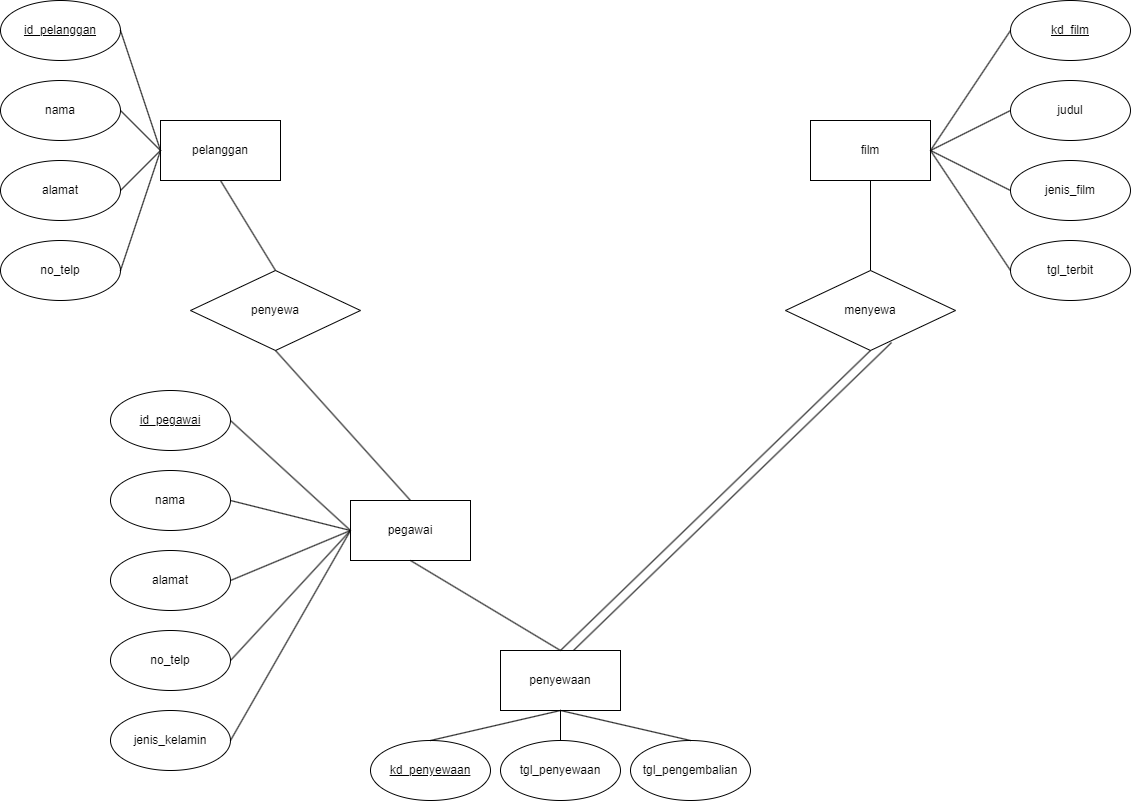

The diagram above was exported from draw.io. Its source (the exported page's mxGraphModel, read from the mxfile embedded in the PNG):
<mxGraphModel dx="2284" dy="772" grid="1" gridSize="10" guides="1" tooltips="1" connect="1" arrows="1" fold="1" page="1" pageScale="1" pageWidth="850" pageHeight="1100" math="0" shadow="0">
  <root>
    <mxCell id="0" />
    <mxCell id="1" parent="0" />
    <mxCell id="wFXJTLEY48PR4wZX5zaY-1" value="pelanggan" style="rounded=0;whiteSpace=wrap;html=1;" parent="1" vertex="1">
      <mxGeometry x="60" y="160" width="120" height="60" as="geometry" />
    </mxCell>
    <mxCell id="wFXJTLEY48PR4wZX5zaY-2" value="penyewaan" style="rounded=0;whiteSpace=wrap;html=1;" parent="1" vertex="1">
      <mxGeometry x="400" y="690" width="120" height="60" as="geometry" />
    </mxCell>
    <mxCell id="wFXJTLEY48PR4wZX5zaY-3" value="film" style="rounded=0;whiteSpace=wrap;html=1;" parent="1" vertex="1">
      <mxGeometry x="710" y="160" width="120" height="60" as="geometry" />
    </mxCell>
    <mxCell id="wFXJTLEY48PR4wZX5zaY-4" value="penyewa" style="rhombus;whiteSpace=wrap;html=1;" parent="1" vertex="1">
      <mxGeometry x="90" y="310" width="170" height="80" as="geometry" />
    </mxCell>
    <mxCell id="wFXJTLEY48PR4wZX5zaY-5" value="menyewa" style="rhombus;whiteSpace=wrap;html=1;" parent="1" vertex="1">
      <mxGeometry x="685" y="310" width="170" height="80" as="geometry" />
    </mxCell>
    <mxCell id="wFXJTLEY48PR4wZX5zaY-6" value="pegawai" style="rounded=0;whiteSpace=wrap;html=1;" parent="1" vertex="1">
      <mxGeometry x="250" y="540" width="120" height="60" as="geometry" />
    </mxCell>
    <mxCell id="wFXJTLEY48PR4wZX5zaY-7" value="&lt;u&gt;id_pelanggan&lt;/u&gt;" style="ellipse;whiteSpace=wrap;html=1;" parent="1" vertex="1">
      <mxGeometry x="-100" y="40" width="120" height="60" as="geometry" />
    </mxCell>
    <mxCell id="wFXJTLEY48PR4wZX5zaY-8" value="nama" style="ellipse;whiteSpace=wrap;html=1;" parent="1" vertex="1">
      <mxGeometry x="-100" y="120" width="120" height="60" as="geometry" />
    </mxCell>
    <mxCell id="wFXJTLEY48PR4wZX5zaY-9" value="alamat" style="ellipse;whiteSpace=wrap;html=1;" parent="1" vertex="1">
      <mxGeometry x="-100" y="200" width="120" height="60" as="geometry" />
    </mxCell>
    <mxCell id="wFXJTLEY48PR4wZX5zaY-10" value="no_telp" style="ellipse;whiteSpace=wrap;html=1;" parent="1" vertex="1">
      <mxGeometry x="-100" y="280" width="120" height="60" as="geometry" />
    </mxCell>
    <mxCell id="wFXJTLEY48PR4wZX5zaY-11" value="&lt;u&gt;id_pegawai&lt;/u&gt;" style="ellipse;whiteSpace=wrap;html=1;" parent="1" vertex="1">
      <mxGeometry x="10" y="430" width="120" height="60" as="geometry" />
    </mxCell>
    <mxCell id="wFXJTLEY48PR4wZX5zaY-12" value="nama" style="ellipse;whiteSpace=wrap;html=1;" parent="1" vertex="1">
      <mxGeometry x="10" y="510" width="120" height="60" as="geometry" />
    </mxCell>
    <mxCell id="wFXJTLEY48PR4wZX5zaY-13" value="alamat" style="ellipse;whiteSpace=wrap;html=1;" parent="1" vertex="1">
      <mxGeometry x="10" y="590" width="120" height="60" as="geometry" />
    </mxCell>
    <mxCell id="wFXJTLEY48PR4wZX5zaY-14" value="no_telp" style="ellipse;whiteSpace=wrap;html=1;" parent="1" vertex="1">
      <mxGeometry x="10" y="670" width="120" height="60" as="geometry" />
    </mxCell>
    <mxCell id="wFXJTLEY48PR4wZX5zaY-15" value="jenis_kelamin" style="ellipse;whiteSpace=wrap;html=1;" parent="1" vertex="1">
      <mxGeometry x="10" y="750" width="120" height="60" as="geometry" />
    </mxCell>
    <mxCell id="wFXJTLEY48PR4wZX5zaY-16" value="" style="endArrow=none;html=1;rounded=0;exitX=0.5;exitY=1;exitDx=0;exitDy=0;entryX=0.5;entryY=0;entryDx=0;entryDy=0;" parent="1" source="wFXJTLEY48PR4wZX5zaY-1" target="wFXJTLEY48PR4wZX5zaY-4" edge="1">
      <mxGeometry width="50" height="50" relative="1" as="geometry">
        <mxPoint x="400" y="430" as="sourcePoint" />
        <mxPoint x="450" y="380" as="targetPoint" />
      </mxGeometry>
    </mxCell>
    <mxCell id="wFXJTLEY48PR4wZX5zaY-18" value="" style="endArrow=none;html=1;rounded=0;exitX=0.5;exitY=1;exitDx=0;exitDy=0;entryX=0.5;entryY=0;entryDx=0;entryDy=0;" parent="1" source="wFXJTLEY48PR4wZX5zaY-4" target="wFXJTLEY48PR4wZX5zaY-6" edge="1">
      <mxGeometry width="50" height="50" relative="1" as="geometry">
        <mxPoint x="400" y="430" as="sourcePoint" />
        <mxPoint x="450" y="380" as="targetPoint" />
      </mxGeometry>
    </mxCell>
    <mxCell id="wFXJTLEY48PR4wZX5zaY-19" value="" style="endArrow=none;html=1;rounded=0;exitX=0.5;exitY=1;exitDx=0;exitDy=0;entryX=0.5;entryY=0;entryDx=0;entryDy=0;" parent="1" source="wFXJTLEY48PR4wZX5zaY-6" target="wFXJTLEY48PR4wZX5zaY-2" edge="1">
      <mxGeometry width="50" height="50" relative="1" as="geometry">
        <mxPoint x="400" y="430" as="sourcePoint" />
        <mxPoint x="450" y="380" as="targetPoint" />
      </mxGeometry>
    </mxCell>
    <mxCell id="wFXJTLEY48PR4wZX5zaY-20" value="" style="endArrow=none;html=1;rounded=0;exitX=0.5;exitY=0;exitDx=0;exitDy=0;entryX=0.5;entryY=1;entryDx=0;entryDy=0;" parent="1" source="wFXJTLEY48PR4wZX5zaY-2" target="wFXJTLEY48PR4wZX5zaY-5" edge="1">
      <mxGeometry width="50" height="50" relative="1" as="geometry">
        <mxPoint x="400" y="430" as="sourcePoint" />
        <mxPoint x="450" y="380" as="targetPoint" />
      </mxGeometry>
    </mxCell>
    <mxCell id="wFXJTLEY48PR4wZX5zaY-21" value="" style="endArrow=none;html=1;rounded=0;entryX=0.5;entryY=1;entryDx=0;entryDy=0;exitX=0.5;exitY=0;exitDx=0;exitDy=0;" parent="1" source="wFXJTLEY48PR4wZX5zaY-5" target="wFXJTLEY48PR4wZX5zaY-3" edge="1">
      <mxGeometry width="50" height="50" relative="1" as="geometry">
        <mxPoint x="400" y="390" as="sourcePoint" />
        <mxPoint x="450" y="340" as="targetPoint" />
      </mxGeometry>
    </mxCell>
    <mxCell id="wFXJTLEY48PR4wZX5zaY-22" value="tgl_penyewaan" style="ellipse;whiteSpace=wrap;html=1;" parent="1" vertex="1">
      <mxGeometry x="400" y="780" width="120" height="60" as="geometry" />
    </mxCell>
    <mxCell id="wFXJTLEY48PR4wZX5zaY-23" value="tgl_pengembalian" style="ellipse;whiteSpace=wrap;html=1;" parent="1" vertex="1">
      <mxGeometry x="530" y="780" width="120" height="60" as="geometry" />
    </mxCell>
    <mxCell id="wFXJTLEY48PR4wZX5zaY-24" value="&lt;u&gt;kd_penyewaan&lt;/u&gt;" style="ellipse;whiteSpace=wrap;html=1;" parent="1" vertex="1">
      <mxGeometry x="270" y="780" width="120" height="60" as="geometry" />
    </mxCell>
    <mxCell id="wFXJTLEY48PR4wZX5zaY-25" value="" style="endArrow=none;html=1;rounded=0;exitX=0.5;exitY=0;exitDx=0;exitDy=0;" parent="1" source="wFXJTLEY48PR4wZX5zaY-24" edge="1">
      <mxGeometry width="50" height="50" relative="1" as="geometry">
        <mxPoint x="420" y="800" as="sourcePoint" />
        <mxPoint x="460" y="750" as="targetPoint" />
      </mxGeometry>
    </mxCell>
    <mxCell id="wFXJTLEY48PR4wZX5zaY-26" value="" style="endArrow=none;html=1;rounded=0;entryX=0.5;entryY=0;entryDx=0;entryDy=0;" parent="1" target="wFXJTLEY48PR4wZX5zaY-22" edge="1">
      <mxGeometry width="50" height="50" relative="1" as="geometry">
        <mxPoint x="460" y="750" as="sourcePoint" />
        <mxPoint x="430" y="560" as="targetPoint" />
      </mxGeometry>
    </mxCell>
    <mxCell id="wFXJTLEY48PR4wZX5zaY-27" value="" style="endArrow=none;html=1;rounded=0;exitX=0.5;exitY=0;exitDx=0;exitDy=0;entryX=0.5;entryY=1;entryDx=0;entryDy=0;" parent="1" source="wFXJTLEY48PR4wZX5zaY-23" target="wFXJTLEY48PR4wZX5zaY-2" edge="1">
      <mxGeometry width="50" height="50" relative="1" as="geometry">
        <mxPoint x="380" y="610" as="sourcePoint" />
        <mxPoint x="430" y="560" as="targetPoint" />
      </mxGeometry>
    </mxCell>
    <mxCell id="wFXJTLEY48PR4wZX5zaY-28" value="&lt;u&gt;kd_film&lt;/u&gt;" style="ellipse;whiteSpace=wrap;html=1;" parent="1" vertex="1">
      <mxGeometry x="910" y="40" width="120" height="60" as="geometry" />
    </mxCell>
    <mxCell id="wFXJTLEY48PR4wZX5zaY-29" value="judul" style="ellipse;whiteSpace=wrap;html=1;" parent="1" vertex="1">
      <mxGeometry x="910" y="120" width="120" height="60" as="geometry" />
    </mxCell>
    <mxCell id="wFXJTLEY48PR4wZX5zaY-30" value="jenis_film" style="ellipse;whiteSpace=wrap;html=1;" parent="1" vertex="1">
      <mxGeometry x="910" y="200" width="120" height="60" as="geometry" />
    </mxCell>
    <mxCell id="wFXJTLEY48PR4wZX5zaY-31" value="tgl_terbit" style="ellipse;whiteSpace=wrap;html=1;" parent="1" vertex="1">
      <mxGeometry x="910" y="280" width="120" height="60" as="geometry" />
    </mxCell>
    <mxCell id="wFXJTLEY48PR4wZX5zaY-32" value="" style="endArrow=none;html=1;rounded=0;entryX=0;entryY=0.5;entryDx=0;entryDy=0;exitX=1;exitY=0.5;exitDx=0;exitDy=0;" parent="1" source="wFXJTLEY48PR4wZX5zaY-3" target="wFXJTLEY48PR4wZX5zaY-28" edge="1">
      <mxGeometry width="50" height="50" relative="1" as="geometry">
        <mxPoint x="610" y="130" as="sourcePoint" />
        <mxPoint x="660" y="80" as="targetPoint" />
      </mxGeometry>
    </mxCell>
    <mxCell id="wFXJTLEY48PR4wZX5zaY-33" value="" style="endArrow=none;html=1;rounded=0;entryX=0;entryY=0.5;entryDx=0;entryDy=0;exitX=1;exitY=0.5;exitDx=0;exitDy=0;" parent="1" source="wFXJTLEY48PR4wZX5zaY-3" target="wFXJTLEY48PR4wZX5zaY-29" edge="1">
      <mxGeometry width="50" height="50" relative="1" as="geometry">
        <mxPoint x="490" y="370" as="sourcePoint" />
        <mxPoint x="540" y="320" as="targetPoint" />
      </mxGeometry>
    </mxCell>
    <mxCell id="wFXJTLEY48PR4wZX5zaY-34" value="" style="endArrow=none;html=1;rounded=0;entryX=0;entryY=0.5;entryDx=0;entryDy=0;exitX=1;exitY=0.5;exitDx=0;exitDy=0;" parent="1" source="wFXJTLEY48PR4wZX5zaY-3" target="wFXJTLEY48PR4wZX5zaY-30" edge="1">
      <mxGeometry width="50" height="50" relative="1" as="geometry">
        <mxPoint x="490" y="370" as="sourcePoint" />
        <mxPoint x="540" y="320" as="targetPoint" />
      </mxGeometry>
    </mxCell>
    <mxCell id="wFXJTLEY48PR4wZX5zaY-35" value="" style="endArrow=none;html=1;rounded=0;entryX=0;entryY=0.5;entryDx=0;entryDy=0;exitX=1;exitY=0.5;exitDx=0;exitDy=0;" parent="1" source="wFXJTLEY48PR4wZX5zaY-3" target="wFXJTLEY48PR4wZX5zaY-31" edge="1">
      <mxGeometry width="50" height="50" relative="1" as="geometry">
        <mxPoint x="490" y="480" as="sourcePoint" />
        <mxPoint x="540" y="430" as="targetPoint" />
      </mxGeometry>
    </mxCell>
    <mxCell id="wFXJTLEY48PR4wZX5zaY-36" value="" style="endArrow=none;html=1;rounded=0;exitX=0.608;exitY=0;exitDx=0;exitDy=0;exitPerimeter=0;entryX=0.624;entryY=0.9;entryDx=0;entryDy=0;entryPerimeter=0;" parent="1" source="wFXJTLEY48PR4wZX5zaY-2" target="wFXJTLEY48PR4wZX5zaY-5" edge="1">
      <mxGeometry width="50" height="50" relative="1" as="geometry">
        <mxPoint x="490" y="600" as="sourcePoint" />
        <mxPoint x="540" y="550" as="targetPoint" />
      </mxGeometry>
    </mxCell>
    <mxCell id="wFXJTLEY48PR4wZX5zaY-37" value="" style="endArrow=none;html=1;rounded=0;exitX=1;exitY=0.5;exitDx=0;exitDy=0;entryX=0;entryY=0.5;entryDx=0;entryDy=0;" parent="1" source="wFXJTLEY48PR4wZX5zaY-7" target="wFXJTLEY48PR4wZX5zaY-1" edge="1">
      <mxGeometry width="50" height="50" relative="1" as="geometry">
        <mxPoint x="60" y="110" as="sourcePoint" />
        <mxPoint x="110" y="60" as="targetPoint" />
      </mxGeometry>
    </mxCell>
    <mxCell id="wFXJTLEY48PR4wZX5zaY-38" value="" style="endArrow=none;html=1;rounded=0;exitX=1;exitY=0.5;exitDx=0;exitDy=0;entryX=0;entryY=0.5;entryDx=0;entryDy=0;" parent="1" source="wFXJTLEY48PR4wZX5zaY-8" target="wFXJTLEY48PR4wZX5zaY-1" edge="1">
      <mxGeometry width="50" height="50" relative="1" as="geometry">
        <mxPoint x="60" y="120" as="sourcePoint" />
        <mxPoint x="110" y="70" as="targetPoint" />
      </mxGeometry>
    </mxCell>
    <mxCell id="wFXJTLEY48PR4wZX5zaY-39" value="" style="endArrow=none;html=1;rounded=0;exitX=1;exitY=0.5;exitDx=0;exitDy=0;entryX=0;entryY=0.5;entryDx=0;entryDy=0;" parent="1" source="wFXJTLEY48PR4wZX5zaY-9" target="wFXJTLEY48PR4wZX5zaY-1" edge="1">
      <mxGeometry width="50" height="50" relative="1" as="geometry">
        <mxPoint x="370" y="240" as="sourcePoint" />
        <mxPoint x="420" y="190" as="targetPoint" />
      </mxGeometry>
    </mxCell>
    <mxCell id="wFXJTLEY48PR4wZX5zaY-41" value="" style="endArrow=none;html=1;rounded=0;entryX=0;entryY=0.5;entryDx=0;entryDy=0;exitX=1;exitY=0.5;exitDx=0;exitDy=0;" parent="1" source="wFXJTLEY48PR4wZX5zaY-10" target="wFXJTLEY48PR4wZX5zaY-1" edge="1">
      <mxGeometry width="50" height="50" relative="1" as="geometry">
        <mxPoint x="40" y="330" as="sourcePoint" />
        <mxPoint x="90" y="280" as="targetPoint" />
      </mxGeometry>
    </mxCell>
    <mxCell id="wFXJTLEY48PR4wZX5zaY-42" value="" style="endArrow=none;html=1;rounded=0;entryX=1;entryY=0.5;entryDx=0;entryDy=0;exitX=0;exitY=0.5;exitDx=0;exitDy=0;" parent="1" source="wFXJTLEY48PR4wZX5zaY-6" target="wFXJTLEY48PR4wZX5zaY-11" edge="1">
      <mxGeometry width="50" height="50" relative="1" as="geometry">
        <mxPoint x="210" y="750" as="sourcePoint" />
        <mxPoint x="260" y="700" as="targetPoint" />
      </mxGeometry>
    </mxCell>
    <mxCell id="wFXJTLEY48PR4wZX5zaY-43" value="" style="endArrow=none;html=1;rounded=0;entryX=1;entryY=0.5;entryDx=0;entryDy=0;exitX=0;exitY=0.5;exitDx=0;exitDy=0;" parent="1" source="wFXJTLEY48PR4wZX5zaY-6" target="wFXJTLEY48PR4wZX5zaY-12" edge="1">
      <mxGeometry width="50" height="50" relative="1" as="geometry">
        <mxPoint x="260" y="580" as="sourcePoint" />
        <mxPoint x="140" y="470" as="targetPoint" />
      </mxGeometry>
    </mxCell>
    <mxCell id="wFXJTLEY48PR4wZX5zaY-44" value="" style="endArrow=none;html=1;rounded=0;entryX=1;entryY=0.5;entryDx=0;entryDy=0;exitX=0;exitY=0.5;exitDx=0;exitDy=0;" parent="1" source="wFXJTLEY48PR4wZX5zaY-6" target="wFXJTLEY48PR4wZX5zaY-13" edge="1">
      <mxGeometry width="50" height="50" relative="1" as="geometry">
        <mxPoint x="260" y="580" as="sourcePoint" />
        <mxPoint x="140" y="550" as="targetPoint" />
      </mxGeometry>
    </mxCell>
    <mxCell id="wFXJTLEY48PR4wZX5zaY-45" value="" style="endArrow=none;html=1;rounded=0;entryX=1;entryY=0.5;entryDx=0;entryDy=0;" parent="1" target="wFXJTLEY48PR4wZX5zaY-14" edge="1">
      <mxGeometry width="50" height="50" relative="1" as="geometry">
        <mxPoint x="250" y="570" as="sourcePoint" />
        <mxPoint x="140" y="630" as="targetPoint" />
      </mxGeometry>
    </mxCell>
    <mxCell id="wFXJTLEY48PR4wZX5zaY-46" value="" style="endArrow=none;html=1;rounded=0;entryX=1;entryY=0.5;entryDx=0;entryDy=0;" parent="1" target="wFXJTLEY48PR4wZX5zaY-15" edge="1">
      <mxGeometry width="50" height="50" relative="1" as="geometry">
        <mxPoint x="250" y="570" as="sourcePoint" />
        <mxPoint x="140" y="710" as="targetPoint" />
      </mxGeometry>
    </mxCell>
  </root>
</mxGraphModel>